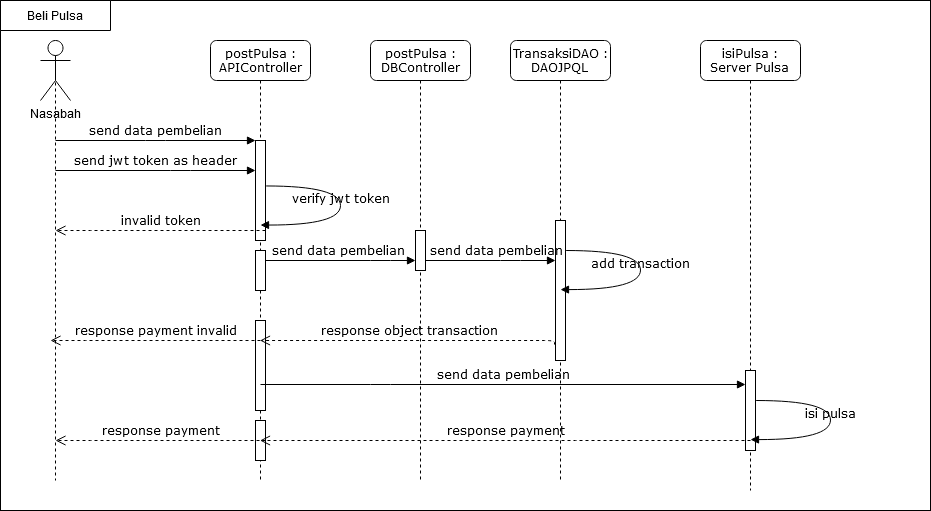

The diagram above was exported from draw.io. Its source (the exported page's mxGraphModel, read from the mxfile embedded in the PNG):
<mxGraphModel dx="910" dy="492" grid="1" gridSize="10" guides="1" tooltips="1" connect="1" arrows="1" fold="1" page="1" pageScale="1" pageWidth="1100" pageHeight="850" background="#ffffff" math="0" shadow="0">
  <root>
    <mxCell id="0" />
    <mxCell id="1" parent="0" />
    <mxCell id="2QrapC3OkkoddphqazAt-10" value="" style="rounded=0;whiteSpace=wrap;html=1;" vertex="1" parent="1">
      <mxGeometry x="100" y="40" width="930" height="510" as="geometry" />
    </mxCell>
    <mxCell id="7baba1c4bc27f4b0-2" value="&lt;div&gt;postPulsa : APIController &lt;/div&gt;" style="shape=umlLifeline;perimeter=lifelinePerimeter;whiteSpace=wrap;html=1;container=1;collapsible=0;recursiveResize=0;outlineConnect=0;rounded=1;shadow=0;comic=0;labelBackgroundColor=none;strokeWidth=1;fontFamily=Verdana;fontSize=12;align=center;" parent="1" vertex="1">
      <mxGeometry x="310" y="80" width="100" height="440" as="geometry" />
    </mxCell>
    <mxCell id="7baba1c4bc27f4b0-10" value="" style="html=1;points=[];perimeter=orthogonalPerimeter;rounded=0;shadow=0;comic=0;labelBackgroundColor=none;strokeWidth=1;fontFamily=Verdana;fontSize=12;align=center;" parent="7baba1c4bc27f4b0-2" vertex="1">
      <mxGeometry x="45" y="100" width="10" height="100" as="geometry" />
    </mxCell>
    <mxCell id="2QrapC3OkkoddphqazAt-7" value="" style="html=1;points=[];perimeter=orthogonalPerimeter;rounded=0;shadow=0;comic=0;labelBackgroundColor=none;strokeWidth=1;fontFamily=Verdana;fontSize=12;align=center;" vertex="1" parent="7baba1c4bc27f4b0-2">
      <mxGeometry x="45" y="280" width="10" height="90" as="geometry" />
    </mxCell>
    <mxCell id="2QrapC3OkkoddphqazAt-22" value="" style="html=1;points=[];perimeter=orthogonalPerimeter;rounded=0;shadow=0;comic=0;labelBackgroundColor=none;strokeWidth=1;fontFamily=Verdana;fontSize=12;align=center;" vertex="1" parent="7baba1c4bc27f4b0-2">
      <mxGeometry x="45" y="380" width="10" height="40" as="geometry" />
    </mxCell>
    <mxCell id="7baba1c4bc27f4b0-3" value="postPulsa : DBController" style="shape=umlLifeline;perimeter=lifelinePerimeter;whiteSpace=wrap;html=1;container=1;collapsible=0;recursiveResize=0;outlineConnect=0;rounded=1;shadow=0;comic=0;labelBackgroundColor=none;strokeWidth=1;fontFamily=Verdana;fontSize=12;align=center;" parent="1" vertex="1">
      <mxGeometry x="470" y="80" width="100" height="440" as="geometry" />
    </mxCell>
    <mxCell id="7baba1c4bc27f4b0-13" value="" style="html=1;points=[];perimeter=orthogonalPerimeter;rounded=0;shadow=0;comic=0;labelBackgroundColor=none;strokeWidth=1;fontFamily=Verdana;fontSize=12;align=center;" parent="7baba1c4bc27f4b0-3" vertex="1">
      <mxGeometry x="45" y="190" width="10" height="40" as="geometry" />
    </mxCell>
    <mxCell id="7baba1c4bc27f4b0-4" value="&lt;div&gt;TransaksiDAO :&lt;/div&gt;&lt;div&gt;DAOJPQL&lt;br&gt;&lt;/div&gt;" style="shape=umlLifeline;perimeter=lifelinePerimeter;whiteSpace=wrap;html=1;container=1;collapsible=0;recursiveResize=0;outlineConnect=0;rounded=1;shadow=0;comic=0;labelBackgroundColor=none;strokeWidth=1;fontFamily=Verdana;fontSize=12;align=center;" parent="1" vertex="1">
      <mxGeometry x="610" y="80" width="100" height="440" as="geometry" />
    </mxCell>
    <mxCell id="7baba1c4bc27f4b0-16" value="" style="html=1;points=[];perimeter=orthogonalPerimeter;rounded=0;shadow=0;comic=0;labelBackgroundColor=none;strokeWidth=1;fontFamily=Verdana;fontSize=12;align=center;" parent="7baba1c4bc27f4b0-4" vertex="1">
      <mxGeometry x="45" y="180" width="10" height="140" as="geometry" />
    </mxCell>
    <mxCell id="7baba1c4bc27f4b0-17" value="send data pembelian" style="html=1;verticalAlign=bottom;endArrow=block;labelBackgroundColor=none;fontFamily=Verdana;fontSize=12;edgeStyle=elbowEdgeStyle;elbow=vertical;" parent="1" source="7baba1c4bc27f4b0-13" edge="1">
      <mxGeometry x="0.0889" relative="1" as="geometry">
        <mxPoint x="510" y="230" as="sourcePoint" />
        <Array as="points">
          <mxPoint x="610" y="300" />
          <mxPoint x="580" y="290" />
          <mxPoint x="550" y="280" />
          <mxPoint x="590" y="260" />
          <mxPoint x="360" y="240" />
          <mxPoint x="370" y="230" />
        </Array>
        <mxPoint x="655" y="300" as="targetPoint" />
        <mxPoint as="offset" />
      </mxGeometry>
    </mxCell>
    <mxCell id="7baba1c4bc27f4b0-30" value="response object transaction" style="html=1;verticalAlign=bottom;endArrow=open;dashed=1;endSize=8;labelBackgroundColor=none;fontFamily=Verdana;fontSize=12;edgeStyle=elbowEdgeStyle;elbow=vertical;exitX=-0.1;exitY=0.886;exitDx=0;exitDy=0;exitPerimeter=0;" parent="1" source="7baba1c4bc27f4b0-16" target="7baba1c4bc27f4b0-2" edge="1">
      <mxGeometry relative="1" as="geometry">
        <mxPoint x="455" y="380" as="targetPoint" />
        <Array as="points">
          <mxPoint x="480" y="380" />
          <mxPoint x="460" y="370" />
          <mxPoint x="270" y="380" />
          <mxPoint x="510" y="410" />
          <mxPoint x="570" y="410" />
        </Array>
        <mxPoint x="580" y="410" as="sourcePoint" />
      </mxGeometry>
    </mxCell>
    <mxCell id="7baba1c4bc27f4b0-11" value="send data pembelian" style="html=1;verticalAlign=bottom;endArrow=block;entryX=0;entryY=0;labelBackgroundColor=none;fontFamily=Verdana;fontSize=12;edgeStyle=elbowEdgeStyle;elbow=vertical;" parent="1" target="7baba1c4bc27f4b0-10" edge="1">
      <mxGeometry relative="1" as="geometry">
        <mxPoint x="155" y="180" as="sourcePoint" />
      </mxGeometry>
    </mxCell>
    <mxCell id="7baba1c4bc27f4b0-14" value="send data pembelian" style="html=1;verticalAlign=bottom;endArrow=block;labelBackgroundColor=none;fontFamily=Verdana;fontSize=12;edgeStyle=elbowEdgeStyle;elbow=vertical;" parent="1" edge="1">
      <mxGeometry relative="1" as="geometry">
        <mxPoint x="360" y="300" as="sourcePoint" />
        <mxPoint x="515" y="300" as="targetPoint" />
        <Array as="points">
          <mxPoint x="480" y="300" />
          <mxPoint x="460" y="290" />
          <mxPoint x="480" y="260" />
        </Array>
      </mxGeometry>
    </mxCell>
    <mxCell id="7baba1c4bc27f4b0-36" value="add transaction" style="html=1;verticalAlign=bottom;endArrow=block;labelBackgroundColor=none;fontFamily=Verdana;fontSize=12;elbow=vertical;edgeStyle=orthogonalEdgeStyle;curved=1;exitX=1.066;exitY=0.713;exitPerimeter=0;" parent="1" edge="1">
      <mxGeometry relative="1" as="geometry">
        <mxPoint x="665.6600000000001" y="290.0100000000001" as="sourcePoint" />
        <mxPoint x="660" y="329.1" as="targetPoint" />
        <Array as="points">
          <mxPoint x="740" y="290" />
          <mxPoint x="740" y="329" />
        </Array>
      </mxGeometry>
    </mxCell>
    <mxCell id="2QrapC3OkkoddphqazAt-2" style="edgeStyle=orthogonalEdgeStyle;rounded=0;orthogonalLoop=1;jettySize=auto;html=1;exitX=0.5;exitY=0.5;exitDx=0;exitDy=0;exitPerimeter=0;dashed=1;endArrow=none;endFill=0;" edge="1" parent="1" source="2QrapC3OkkoddphqazAt-1">
      <mxGeometry relative="1" as="geometry">
        <mxPoint x="155" y="520" as="targetPoint" />
        <Array as="points">
          <mxPoint x="155" y="390" />
          <mxPoint x="155" y="390" />
        </Array>
      </mxGeometry>
    </mxCell>
    <mxCell id="2QrapC3OkkoddphqazAt-1" value="Nasabah" style="shape=umlActor;verticalLabelPosition=bottom;verticalAlign=top;html=1;outlineConnect=0;" vertex="1" parent="1">
      <mxGeometry x="140" y="80" width="30" height="60" as="geometry" />
    </mxCell>
    <mxCell id="2QrapC3OkkoddphqazAt-3" value="send jwt token as header" style="html=1;verticalAlign=bottom;endArrow=block;labelBackgroundColor=none;fontFamily=Verdana;fontSize=12;edgeStyle=elbowEdgeStyle;elbow=vertical;" edge="1" parent="1" target="7baba1c4bc27f4b0-10">
      <mxGeometry relative="1" as="geometry">
        <mxPoint x="155" y="210" as="sourcePoint" />
        <mxPoint x="285" y="270" as="targetPoint" />
        <Array as="points">
          <mxPoint x="280" y="210" />
          <mxPoint x="300" y="220" />
        </Array>
      </mxGeometry>
    </mxCell>
    <mxCell id="2QrapC3OkkoddphqazAt-9" value="response payment invalid" style="html=1;verticalAlign=bottom;endArrow=open;dashed=1;endSize=8;labelBackgroundColor=none;fontFamily=Verdana;fontSize=12;edgeStyle=elbowEdgeStyle;elbow=vertical;" edge="1" parent="1">
      <mxGeometry relative="1" as="geometry">
        <mxPoint x="150" y="380" as="targetPoint" />
        <Array as="points">
          <mxPoint x="175" y="380" />
          <mxPoint x="155" y="370" />
          <mxPoint x="-35" y="380" />
          <mxPoint x="205" y="410" />
          <mxPoint x="265" y="410" />
        </Array>
        <mxPoint x="360" y="380" as="sourcePoint" />
      </mxGeometry>
    </mxCell>
    <mxCell id="2QrapC3OkkoddphqazAt-11" value="Beli Pulsa" style="shape=card;whiteSpace=wrap;html=1;size=0;rotation=0;" vertex="1" parent="1">
      <mxGeometry x="100" y="40" width="110" height="30" as="geometry" />
    </mxCell>
    <mxCell id="2QrapC3OkkoddphqazAt-12" value="verify jwt token" style="html=1;verticalAlign=bottom;endArrow=block;labelBackgroundColor=none;fontFamily=Verdana;fontSize=12;elbow=vertical;edgeStyle=orthogonalEdgeStyle;curved=1;exitX=1.066;exitY=0.713;exitPerimeter=0;" edge="1" parent="1">
      <mxGeometry relative="1" as="geometry">
        <mxPoint x="365.6600000000001" y="225.4600000000001" as="sourcePoint" />
        <mxPoint x="360" y="264.55" as="targetPoint" />
        <Array as="points">
          <mxPoint x="440" y="225.45" />
          <mxPoint x="440" y="264.45" />
        </Array>
      </mxGeometry>
    </mxCell>
    <mxCell id="2QrapC3OkkoddphqazAt-15" value="" style="html=1;points=[];perimeter=orthogonalPerimeter;rounded=0;shadow=0;comic=0;labelBackgroundColor=none;strokeWidth=1;fontFamily=Verdana;fontSize=12;align=center;" vertex="1" parent="1">
      <mxGeometry x="355" y="290" width="10" height="40" as="geometry" />
    </mxCell>
    <mxCell id="2QrapC3OkkoddphqazAt-16" value="invalid token" style="html=1;verticalAlign=bottom;endArrow=open;dashed=1;endSize=8;labelBackgroundColor=none;fontFamily=Verdana;fontSize=12;edgeStyle=elbowEdgeStyle;elbow=vertical;exitX=0.5;exitY=0.5;exitDx=0;exitDy=0;exitPerimeter=0;" edge="1" parent="1">
      <mxGeometry relative="1" as="geometry">
        <mxPoint x="155" y="270" as="targetPoint" />
        <Array as="points">
          <mxPoint x="180" y="270" />
          <mxPoint x="160" y="260" />
          <mxPoint x="-30" y="270" />
          <mxPoint x="210" y="300" />
          <mxPoint x="270" y="300" />
        </Array>
        <mxPoint x="365" y="270" as="sourcePoint" />
      </mxGeometry>
    </mxCell>
    <mxCell id="2QrapC3OkkoddphqazAt-17" value="&lt;div&gt;isiPulsa :&lt;/div&gt;&lt;div&gt;Server Pulsa&lt;br&gt;&lt;/div&gt;" style="shape=umlLifeline;perimeter=lifelinePerimeter;whiteSpace=wrap;html=1;container=1;collapsible=0;recursiveResize=0;outlineConnect=0;rounded=1;shadow=0;comic=0;labelBackgroundColor=none;strokeWidth=1;fontFamily=Verdana;fontSize=12;align=center;" vertex="1" parent="1">
      <mxGeometry x="800" y="80" width="100" height="450" as="geometry" />
    </mxCell>
    <mxCell id="2QrapC3OkkoddphqazAt-18" value="" style="html=1;points=[];perimeter=orthogonalPerimeter;rounded=0;shadow=0;comic=0;labelBackgroundColor=none;strokeWidth=1;fontFamily=Verdana;fontSize=12;align=center;" vertex="1" parent="2QrapC3OkkoddphqazAt-17">
      <mxGeometry x="45" y="330" width="10" height="80" as="geometry" />
    </mxCell>
    <mxCell id="2QrapC3OkkoddphqazAt-19" value="send data pembelian" style="html=1;verticalAlign=bottom;endArrow=block;labelBackgroundColor=none;fontFamily=Verdana;fontSize=12;edgeStyle=elbowEdgeStyle;elbow=vertical;" edge="1" parent="1" target="2QrapC3OkkoddphqazAt-18">
      <mxGeometry relative="1" as="geometry">
        <mxPoint x="360" y="424" as="sourcePoint" />
        <mxPoint x="515" y="424" as="targetPoint" />
        <Array as="points">
          <mxPoint x="480" y="424" />
          <mxPoint x="460" y="414" />
          <mxPoint x="480" y="384" />
        </Array>
      </mxGeometry>
    </mxCell>
    <mxCell id="2QrapC3OkkoddphqazAt-21" value="response payment" style="html=1;verticalAlign=bottom;endArrow=open;dashed=1;endSize=8;labelBackgroundColor=none;fontFamily=Verdana;fontSize=12;edgeStyle=elbowEdgeStyle;elbow=vertical;" edge="1" parent="1" target="7baba1c4bc27f4b0-2">
      <mxGeometry relative="1" as="geometry">
        <mxPoint x="640" y="480" as="targetPoint" />
        <Array as="points">
          <mxPoint x="665" y="480" />
          <mxPoint x="645" y="470" />
          <mxPoint x="455" y="480" />
          <mxPoint x="695" y="510" />
          <mxPoint x="755" y="510" />
        </Array>
        <mxPoint x="850" y="480" as="sourcePoint" />
      </mxGeometry>
    </mxCell>
    <mxCell id="2QrapC3OkkoddphqazAt-23" value="response payment" style="html=1;verticalAlign=bottom;endArrow=open;dashed=1;endSize=8;labelBackgroundColor=none;fontFamily=Verdana;fontSize=12;edgeStyle=elbowEdgeStyle;elbow=vertical;" edge="1" parent="1">
      <mxGeometry relative="1" as="geometry">
        <mxPoint x="155" y="480" as="targetPoint" />
        <Array as="points">
          <mxPoint x="180" y="480" />
          <mxPoint x="160" y="470" />
          <mxPoint x="-30" y="480" />
          <mxPoint x="210" y="510" />
          <mxPoint x="270" y="510" />
        </Array>
        <mxPoint x="365" y="480" as="sourcePoint" />
      </mxGeometry>
    </mxCell>
    <mxCell id="2QrapC3OkkoddphqazAt-24" value="isi pulsa" style="html=1;verticalAlign=bottom;endArrow=block;labelBackgroundColor=none;fontFamily=Verdana;fontSize=12;elbow=vertical;edgeStyle=orthogonalEdgeStyle;curved=1;exitX=1.066;exitY=0.713;exitPerimeter=0;" edge="1" parent="1">
      <mxGeometry relative="1" as="geometry">
        <mxPoint x="855.6600000000001" y="440.0100000000001" as="sourcePoint" />
        <mxPoint x="850" y="479.1" as="targetPoint" />
        <Array as="points">
          <mxPoint x="930" y="440" />
          <mxPoint x="930" y="479" />
        </Array>
      </mxGeometry>
    </mxCell>
  </root>
</mxGraphModel>